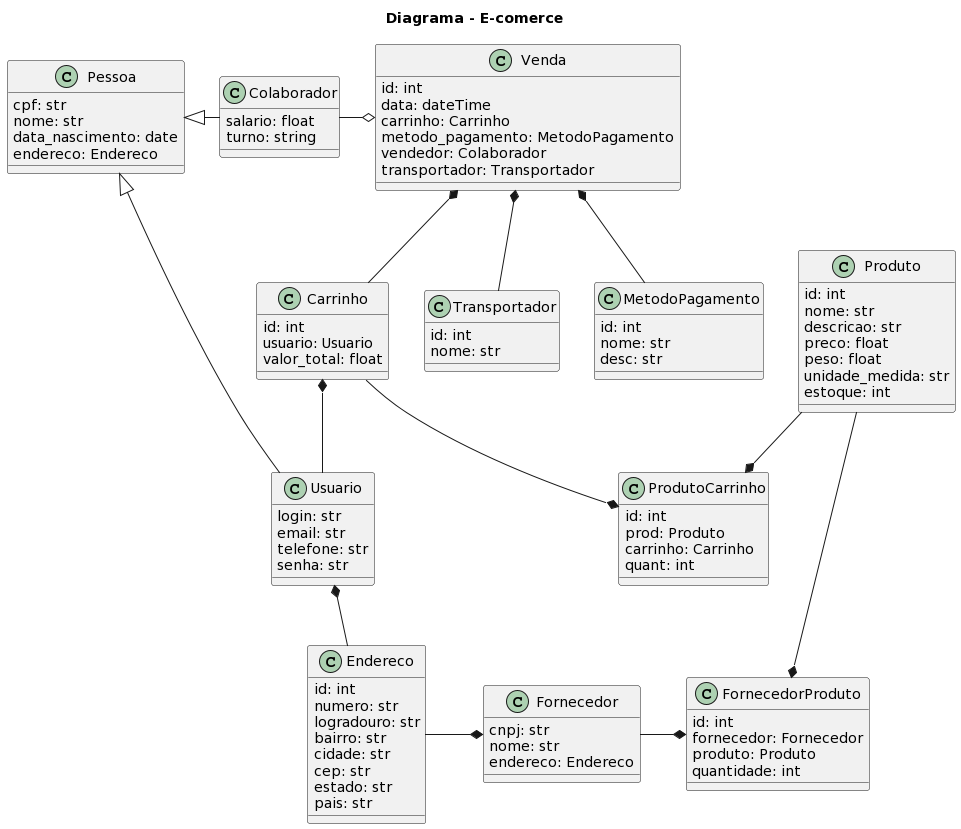

The diagram above was rendered by PlantUML. Its source (embedded in the PNG):
@startuml
title Diagrama - E-comerce


class Pessoa {
  cpf: str
  nome: str
  data_nascimento: date
  endereco: Endereco
}

class Usuario {
  login: str 
  email: str
  telefone: str
  senha: str
}

class Endereco {
  id: int
  numero: str
  logradouro: str
  bairro: str
  cidade: str
  cep: str
  estado: str
  pais: str
}


class Produto {
  id: int
  nome: str
  descricao: str
  preco: float
  peso: float
  unidade_medida: str
  estoque: int
}

class ProdutoCarrinho {
  id: int
  prod: Produto
  carrinho: Carrinho
  quant: int
}

class MetodoPagamento {
  id: int
  nome: str
  desc: str
  
}


class Carrinho {
  id: int 
  usuario: Usuario
  valor_total: float
  
}


class Venda {
  id: int 
  data: dateTime
  carrinho: Carrinho
  metodo_pagamento: MetodoPagamento
  vendedor: Colaborador
  transportador: Transportador
}

class Fornecedor {
  cnpj: str
  nome: str 
  endereco: Endereco
}

class FornecedorProduto {
  id: int
  fornecedor: Fornecedor
  produto: Produto
  quantidade: int
}

class Transportador {
  id: int
  nome: str 
}

class Colaborador {
  salario: float
  turno: string
}



Pessoa <|- Usuario
Pessoa <|- Colaborador

Usuario *-- Endereco
Carrinho *-- Usuario
Venda *-- Carrinho
Carrinho --* ProdutoCarrinho
Produto --* ProdutoCarrinho
Venda *-- MetodoPagamento
Venda *-- Transportador

Fornecedor -* FornecedorProduto
Produto -* FornecedorProduto

Colaborador -o Venda

Endereco -* Fornecedor
@enduml